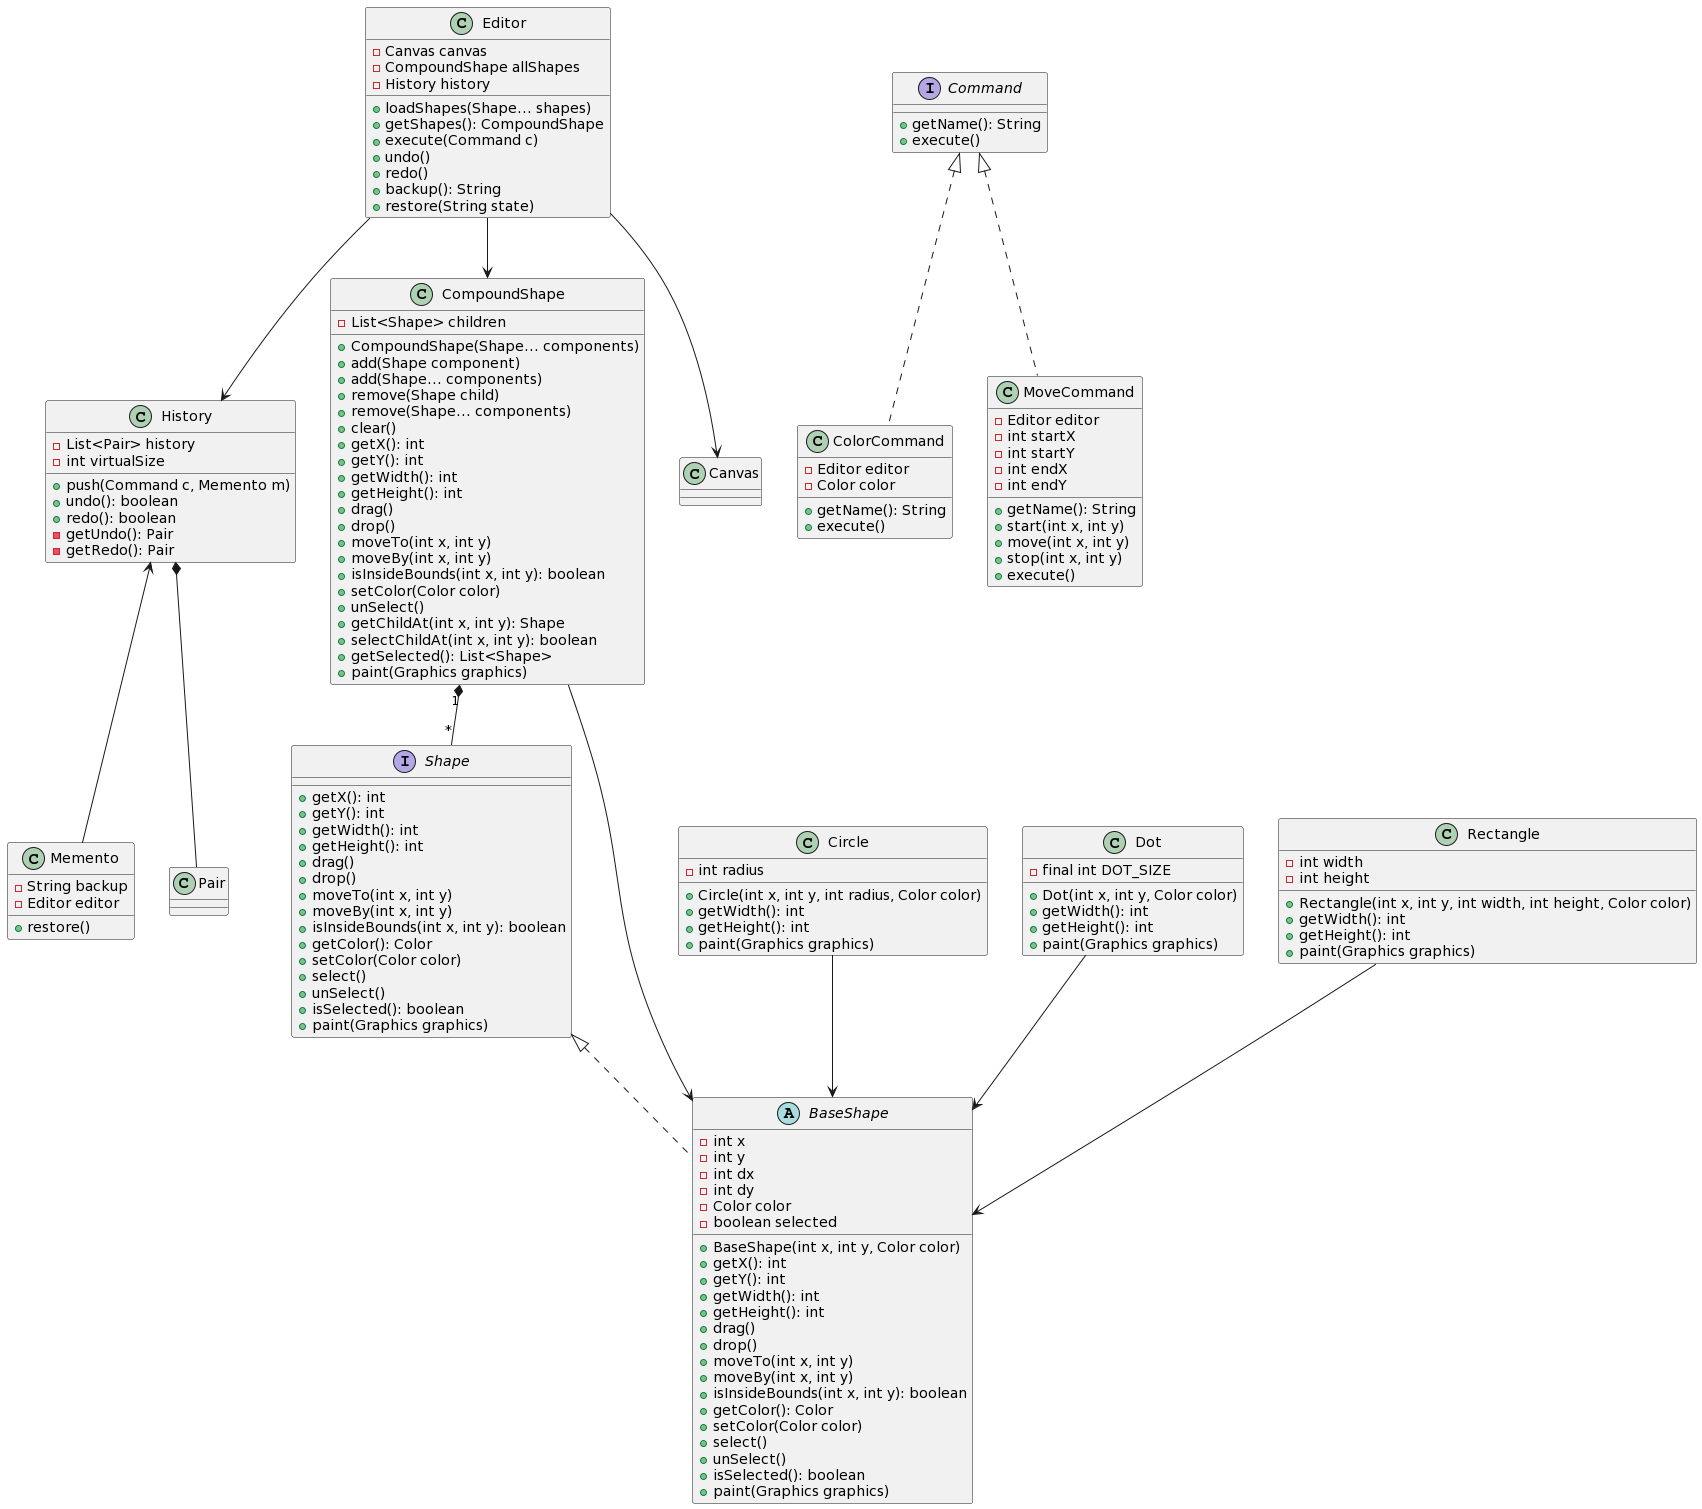

The diagram above was rendered by PlantUML. Its source (embedded in the PNG):
@startuml
class Editor {
    - Canvas canvas
    - CompoundShape allShapes
    - History history
    + loadShapes(Shape... shapes)
    + getShapes(): CompoundShape
    + execute(Command c)
    + undo()
    + redo()
    + backup(): String
    + restore(String state)
}

class History {
    - List<Pair> history
    - int virtualSize
    + push(Command c, Memento m)
    + undo(): boolean
    + redo(): boolean
    - getUndo(): Pair
    - getRedo(): Pair
}

class Memento {
    - String backup
    - Editor editor
    + restore()
}

interface Command {
    + getName(): String
    + execute()
}

class ColorCommand {
    - Editor editor
    - Color color
    + getName(): String
    + execute()
}

class MoveCommand {
    - Editor editor
    - int startX
    - int startY
    - int endX
    - int endY
    + getName(): String
    + start(int x, int y)
    + move(int x, int y)
    + stop(int x, int y)
    + execute()
}

interface Shape {
    + getX(): int
    + getY(): int
    + getWidth(): int
    + getHeight(): int
    + drag()
    + drop()
    + moveTo(int x, int y)
    + moveBy(int x, int y)
    + isInsideBounds(int x, int y): boolean
    + getColor(): Color
    + setColor(Color color)
    + select()
    + unSelect()
    + isSelected(): boolean
    + paint(Graphics graphics)
}

abstract class BaseShape {
    - int x
    - int y
    - int dx
    - int dy
    - Color color
    - boolean selected
    + BaseShape(int x, int y, Color color)
    + getX(): int
    + getY(): int
    + getWidth(): int
    + getHeight(): int
    + drag()
    + drop()
    + moveTo(int x, int y)
    + moveBy(int x, int y)
    + isInsideBounds(int x, int y): boolean
    + getColor(): Color
    + setColor(Color color)
    + select()
    + unSelect()
    + isSelected(): boolean
    + paint(Graphics graphics)
}

class Circle {
    - int radius
    + Circle(int x, int y, int radius, Color color)
    + getWidth(): int
    + getHeight(): int
    + paint(Graphics graphics)
}

class Dot {
    - final int DOT_SIZE
    + Dot(int x, int y, Color color)
    + getWidth(): int
    + getHeight(): int
    + paint(Graphics graphics)
}

class Rectangle {
    - int width
    - int height
    + Rectangle(int x, int y, int width, int height, Color color)
    + getWidth(): int
    + getHeight(): int
    + paint(Graphics graphics)
}

class CompoundShape {
    - List<Shape> children
    + CompoundShape(Shape... components)
    + add(Shape component)
    + add(Shape... components)
    + remove(Shape child)
    + remove(Shape... components)
    + clear()
    + getX(): int
    + getY(): int
    + getWidth(): int
    + getHeight(): int
    + drag()
    + drop()
    + moveTo(int x, int y)
    + moveBy(int x, int y)
    + isInsideBounds(int x, int y): boolean
    + setColor(Color color)
    + unSelect()
    + getChildAt(int x, int y): Shape
    + selectChildAt(int x, int y): boolean
    + getSelected(): List<Shape>
    + paint(Graphics graphics)
}

Editor --> History
Editor -down-> Canvas
Editor -down-> CompoundShape
History *-- Pair
History <-- Memento
Command <|.. ColorCommand
Command <|.. MoveCommand
Shape <|.. BaseShape
Circle --> BaseShape
Dot --> BaseShape
Rectangle --> BaseShape
CompoundShape --> BaseShape
CompoundShape "1" *-- "*" Shape
@enduml